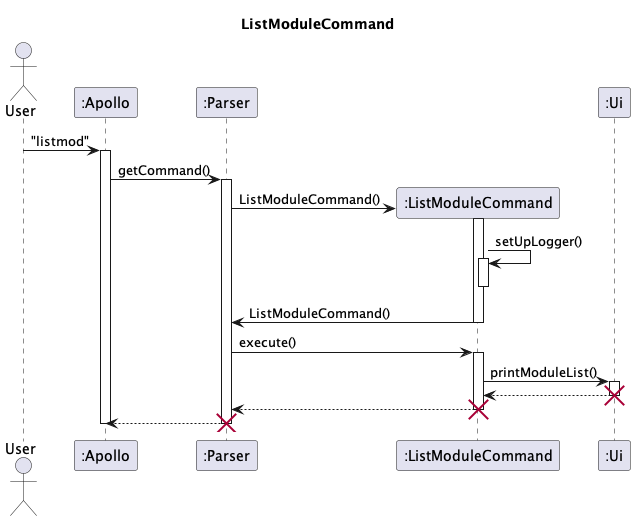

The diagram above was rendered by PlantUML. Its source (embedded in the PNG):
@startuml
'https://plantuml.com/sequence-diagram

title ListModuleCommand

actor User

participant ":Apollo" as Apollo
participant ":Parser" as Parser
participant ":ListModuleCommand" as ListMod
participant ":Ui" as Ui

User -> Apollo : "listmod"
activate Apollo
Apollo -> Parser : getCommand()
activate Parser

Parser -> ListMod** : ListModuleCommand()
activate ListMod
ListMod -> ListMod : setUpLogger()
activate ListMod
deactivate ListMod
ListMod -> Parser: ListModuleCommand()
deactivate ListMod



Parser -> ListMod : execute()
activate ListMod

ListMod -> Ui : printModuleList()
activate Ui
Ui --> ListMod
deactivate Ui
destroy Ui
ListMod --> Parser

deactivate ListMod
destroy ListMod
Parser --> Apollo
deactivate Parser
destroy Parser
deactivate Apollo
@enduml